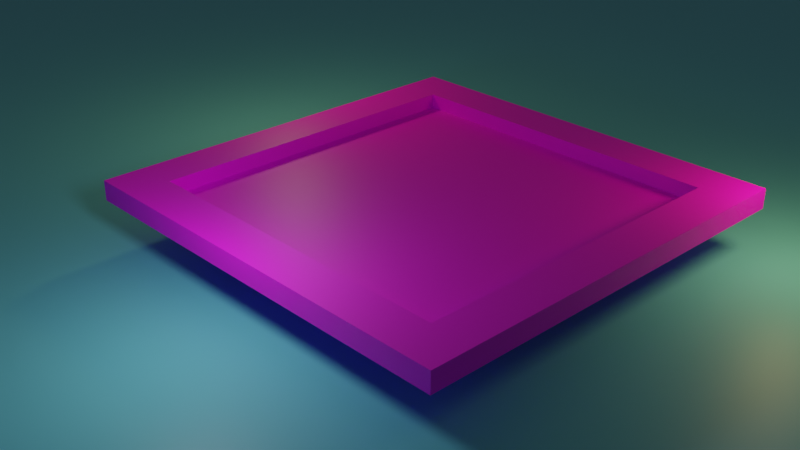 # Source: RA2011051010002-carom.blend  (saved by Blender 3.2.14; exported with 4.5.12 LTS)
import bpy
from mathutils import Matrix  # noqa: F401  (used for matrix-valued properties, if any)

bpy.ops.wm.read_factory_settings(use_empty=True)
scene = bpy.context.scene
scene.name = 'Scene'

# ---- collections
col_collection = bpy.data.collections.new('Collection'); scene.collection.children.link(col_collection)

# ---- images (referenced by path relative to the original .blend; pixels are not part of the script)
import os
ASSET_DIR = os.environ.get("B2B_ASSET_DIR", "")  # directory of the original .blend (textures are referenced by path, not embedded)
HERE = os.path.dirname(os.path.abspath(__file__))  # packed textures are extracted next to this script under _unpacked/

def load_image(name, relpath, width, height, colorspace="sRGB"):
    """Load a texture the original file referenced (path relative to the .blend, or extracted next to this script)."""
    p = next((c for c in (os.path.join(HERE, relpath), os.path.join(ASSET_DIR, relpath)) if relpath and os.path.exists(c)), "")
    if p:
        img = bpy.data.images.load(p, check_existing=True)
        img.name = name
    else:  # same state as the original file: an image datablock whose file is absent (Cycles renders it pink)
        img = bpy.data.images.new(name, width, height)
        img.source = "FILE"
        img.filepath = "//" + (relpath or name)
    img.colorspace_settings.name = colorspace
    return img
img_carrom_material_jpg = load_image('carrom-material.jpg', 'carrom-material.jpg', 1024, 1024, 'sRGB')

# ---- materials (node trees are filled in below, after node groups)
mat_material_005 = bpy.data.materials.new('Material.005')
mat_material_003 = bpy.data.materials.new('Material.003')
mat_material_006 = bpy.data.materials.new('Material.006')

# ---- material node trees
mat_material_005.use_nodes = True; mat_material_005.node_tree.nodes.clear()
_N = mat_material_005.node_tree.nodes; _L = mat_material_005.node_tree.links
n0 = _N.new('ShaderNodeBsdfPrincipled'); n0.name = 'Principled BSDF'; n0.location = (10, 300)
n0.distribution = 'GGX'
n0.subsurface_method = 'RANDOM_WALK_SKIN'
n0.inputs[3].default_value = 1.45
n0.inputs[27].default_value = (0.0, 0.0, 0.0, 1.0)
n0.inputs[28].default_value = 1.0
n1 = _N.new('ShaderNodeOutputMaterial'); n1.name = 'Material Output'; n1.location = (300, 300)
n2 = _N.new('ShaderNodeTexImage'); n2.name = 'Image Texture'; n2.location = (-280, 280)
n2.image = img_carrom_material_jpg
_L.new(n0.outputs[0], n1.inputs[0])
_L.new(n2.outputs[0], n0.inputs[0])
n1.is_active_output = True
mat_material_003.use_nodes = True; mat_material_003.node_tree.nodes.clear()
_N = mat_material_003.node_tree.nodes; _L = mat_material_003.node_tree.links
n0 = _N.new('ShaderNodeBsdfPrincipled'); n0.name = 'Principled BSDF'; n0.location = (10, 300)
n0.distribution = 'GGX'
n0.subsurface_method = 'RANDOM_WALK_SKIN'
n0.inputs[0].default_value = (0.0, 0.0, 0.0, 1.0)
n0.inputs[3].default_value = 1.45
n0.inputs[27].default_value = (0.0, 0.0, 0.0, 1.0)
n0.inputs[28].default_value = 1.0
n1 = _N.new('ShaderNodeOutputMaterial'); n1.name = 'Material Output'; n1.location = (300, 300)
_L.new(n0.outputs[0], n1.inputs[0])
n1.is_active_output = True
mat_material_006.use_nodes = True; mat_material_006.node_tree.nodes.clear()
_N = mat_material_006.node_tree.nodes; _L = mat_material_006.node_tree.links
n0 = _N.new('ShaderNodeBsdfPrincipled'); n0.name = 'Principled BSDF'; n0.location = (10, 300)
n0.distribution = 'GGX'
n0.subsurface_method = 'RANDOM_WALK_SKIN'
n0.inputs[0].default_value = (0.1622, 0.6473, 0.8, 1.0)
n0.inputs[3].default_value = 1.45
n0.inputs[27].default_value = (0.0, 0.0, 0.0, 1.0)
n0.inputs[28].default_value = 1.0
n1 = _N.new('ShaderNodeOutputMaterial'); n1.name = 'Material Output'; n1.location = (300, 300)
_L.new(n0.outputs[0], n1.inputs[0])
n1.is_active_output = True

# ---- world
world_world = bpy.data.worlds.new('World'); scene.world = world_world
world_world.use_nodes = True; world_world.node_tree.nodes.clear()
_N = world_world.node_tree.nodes; _L = world_world.node_tree.links
n0 = _N.new('ShaderNodeOutputWorld'); n0.name = 'World Output'; n0.location = (300, 300)
n1 = _N.new('ShaderNodeBackground'); n1.name = 'Background'; n1.location = (10, 300)
n1.inputs[0].default_value = (0.05088, 0.05088, 0.05088, 1.0)
_L.new(n1.outputs[0], n0.inputs[0])
n0.is_active_output = True
world_world.color = (0.05088, 0.05088, 0.05088)
world_world.use_sun_shadow = False
world_world.sun_shadow_jitter_overblur = 0.0

# ---- cameras
cam_camera = bpy.data.cameras.new('Camera')
cam_camera.clip_end = 100.0
cam_camera.ortho_scale = 7.314

# ---- lights
light_point = bpy.data.lights.new('Point', 'POINT')
light_point.transmission_factor = 0.0
light_point.energy = 82.3
light_point.shadow_soft_size = 0.25
light_point.shadow_maximum_resolution = 0.006
light_point.use_absolute_resolution = True
light_point_001 = bpy.data.lights.new('Point.001', 'POINT')
light_point_001.color = (1.0, 0.7359, 0.2802)
light_point_001.transmission_factor = 0.0
light_point_001.energy = 74.7
light_point_001.shadow_soft_size = 0.25
light_point_001.shadow_maximum_resolution = 0.006
light_point_001.use_absolute_resolution = True
light_point_002 = bpy.data.lights.new('Point.002', 'POINT')
light_point_002.color = (1.0, 0.7359, 0.2802)
light_point_002.transmission_factor = 0.0
light_point_002.energy = 74.7
light_point_002.shadow_soft_size = 0.25
light_point_002.shadow_maximum_resolution = 0.006
light_point_002.use_absolute_resolution = True

# ---- meshes
me_plane = bpy.data.meshes.new('Plane')
me_plane.from_pydata([(-1.0, -1.0, 0.0), (1.0, -1.0, 0.0), (-1.0, 1.0, 0.0), (1.0, 1.0, 0.0), (-1.0, -1.0, 0.0), (1.0, -1.0, 0.0), (-1.0, 1.0, 0.0), (1.0, 1.0, 0.0), (-1.0, -1.0, 0.0), (1.0, -1.0, 0.0), (-1.0, 1.0, 0.0), (1.0, 1.0, 0.0), (-0.7986, -0.7986, 0.09453), (0.7986, -0.7986, 0.09453), (-0.7986, 0.7986, 0.09453), (0.7986, 0.7986, 0.09453), (-1.0, 1.0, 0.09453), (-1.0, -1.0, 0.09453), (1.0, -1.0, 0.09453), (1.0, 1.0, 0.09453), (-0.7986, -0.7986, 0.02327), (0.7986, -0.7986, 0.02327), (-0.7986, 0.7986, 0.02327), (0.7986, 0.7986, 0.02327)], [], [(0, 2, 3, 1), (4, 5, 9, 8), (3, 2, 6, 7), (0, 1, 5, 4), (1, 3, 7, 5), (2, 0, 4, 6), (9, 11, 19, 18), (5, 7, 11, 9), (6, 4, 8, 10), (7, 6, 10, 11), (13, 15, 23, 21), (10, 8, 17, 16), (11, 10, 16, 19), (8, 9, 18, 17), (12, 14, 16, 17), (13, 12, 17, 18), (15, 13, 18, 19), (14, 15, 19, 16), (20, 21, 23, 22), (14, 12, 20, 22), (15, 14, 22, 23), (12, 13, 21, 20)])
_uv = me_plane.uv_layers.new(name='UVMap')
_uv.uv.foreach_set('vector', [0.0, 0.0, 0.0, 1.0, 1.0, 1.0, 1.0, 0.0, 0.0, 0.0, 1.0, 0.0, 1.0, 0.0, 0.0, 0.0, 1.0, 1.0, 0.0, 1.0, 0.0, 1.0, 1.0, 1.0, 0.0, 0.0, 1.0, 0.0, 1.0, 0.0, 0.0, 0.0, 1.0, 0.0, 1.0, 1.0, 1.0, 1.0, 1.0, 0.0, 0.0, 1.0, 0.0, 0.0, 0.0, 0.0, 0.0, 1.0, 1.0, 0.0, 1.0, 1.0, 1.048, 1.048, 1.048, -0.04762, 1.0, 0.0, 1.0, 1.0, 1.0, 1.0, 1.0, 0.0, 0.0, 1.0, 0.0, 0.0, 0.0, 0.0, 0.0, 1.0, 1.0, 1.0, 0.0, 1.0, 0.0, 1.0, 1.0, 1.0, 0.8993, 0.1007, 0.8993, 0.8993, 0.8993, 0.8993, 0.8993, 0.1007, 0.0, 1.0, 0.0, 0.0, 0.0, 0.0, 0.0, 1.0, 1.0, 1.0, 0.0, 1.0, -0.04762, 1.048, 1.048, 1.048, 0.0, 0.0, 1.0, 0.0, 1.0, 0.0, 0.0, 0.0, 0.06268, 0.06268, 0.06268, 0.9373, -0.04762, 1.048, -0.04762, -0.04762, 0.9373, 0.06268, 0.06268, 0.06268, -0.04762, -0.04762, 1.048, -0.04762, 0.9373, 0.9373, 0.9373, 0.06268, 1.048, -0.04762, 1.048, 1.048, 0.06268, 0.9373, 0.9373, 0.9373, 1.048, 1.048, -0.04762, 1.048, 0.07098, 0.06654, 0.9112, 0.06654, 0.9112, 0.9068, 0.07098, 0.9068, 0.06268, 0.9373, 0.06268, 0.06268, 0.06268, 0.06268, 0.06268, 0.9373, 0.9373, 0.9373, 0.06268, 0.9373, 0.06268, 0.9373, 0.8993, 0.8993, 0.06268, 0.06268, 0.9373, 0.06268, 0.9373, 0.06268, 0.06268, 0.06268])
me_plane.materials.append(mat_material_005)
me_plane.update()
me_plane_001 = bpy.data.meshes.new('Plane.001')
me_plane_001.from_pydata([(-1.0, -1.0, 0.0), (1.0, -1.0, 0.0), (-1.0, 1.0, 0.0), (1.0, 1.0, 0.0)], [], [(0, 1, 3, 2)])
_uv = me_plane_001.uv_layers.new(name='UVMap')
_uv.uv.foreach_set('vector', [0.0, 0.0, 1.0, 0.0, 1.0, 1.0, 0.0, 1.0])
me_plane_001.materials.append(mat_material_003)
me_plane_001.update()
me_plane_002 = bpy.data.meshes.new('Plane.002')
me_plane_002.from_pydata([(-1.0, -1.0, 0.0), (1.0, -1.0, 0.0), (-1.0, 1.0, 0.0), (1.0, 1.0, 0.0), (-1.0, -1.0, 1.552), (1.0, -1.0, 1.552)], [], [(0, 1, 3, 2), (1, 0, 4, 5)])
_uv = me_plane_002.uv_layers.new(name='UVMap')
_uv.uv.foreach_set('vector', [0.0, 0.0, 1.0, 0.0, 1.0, 1.0, 0.0, 1.0, 1.0, 0.0, 0.0, 0.0, 0.0, 0.0, 1.0, 0.0])
me_plane_002.materials.append(mat_material_006)
me_plane_002.update()

# ---- objects
ob_camera = bpy.data.objects.new('Camera', cam_camera)
ob_plane = bpy.data.objects.new('Plane', me_plane)
ob_point = bpy.data.objects.new('Point', light_point)
ob_point_001 = bpy.data.objects.new('Point.001', light_point_001)
ob_plane_001 = bpy.data.objects.new('Plane.001', me_plane_001)
ob_point_002 = bpy.data.objects.new('Point.002', light_point_002)
ob_plane_002 = bpy.data.objects.new('Plane.002', me_plane_002)

# ---- transforms, parenting, visibility, modifiers, constraints
ob_camera.location = (8.433, -8.474, 6.278)
ob_camera.rotation_euler = (1.109, 0.0, 0.8149)
ob_camera.lock_rotations_4d = False
ob_camera.empty_display_type = 'ARROWS'
ob_camera.color = (0.0, 0.0, 0.0, 0.0)
ob_camera.display_type = 'WIRE'
ob_camera.lineart.crease_threshold = 0.0
ob_plane.location = (0.0, 0.0, 0.605)
ob_plane.scale = (2.761, 2.761, 2.761)
ob_point.location = (0.0, -3.403, 2.17)
ob_point_001.location = (-3.839, 0.9055, 2.837)
ob_plane_001.location = (0.0, 0.0, -0.006404)
ob_plane_001.scale = (2.739, 2.739, 2.739)
ob_point_002.location = (3.295, 2.727, 1.62)
ob_plane_002.location = (0.0, 0.0, 0.0)
ob_plane_002.scale = (14.98, 14.98, 14.98)

# ---- collection membership
col_collection.objects.link(ob_camera)
col_collection.objects.link(ob_plane)
col_collection.objects.link(ob_point)
col_collection.objects.link(ob_point_001)
col_collection.objects.link(ob_plane_001)
col_collection.objects.link(ob_point_002)
col_collection.objects.link(ob_plane_002)

# ---- scene / render settings (as saved in the file)
scene.camera = ob_camera
scene.frame_start = 1; scene.frame_end = 250; scene.frame_set(1)
scene.render.engine = 'CYCLES'
scene.cycles.samples = 200
scene.cycles.sampling_pattern = 'TABULATED_SOBOL'
scene.cycles.use_light_tree = False
scene.view_settings.view_transform = 'Filmic'
bpy.context.view_layer.update()

